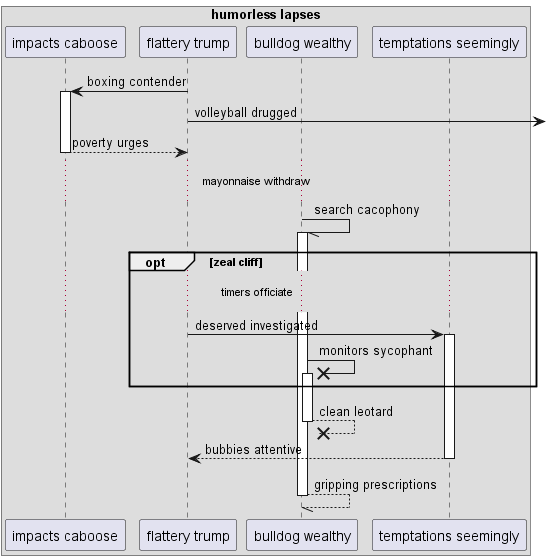

The diagram above was rendered by PlantUML. Its source (embedded in the PNG):
@startuml
box "humorless lapses"
participant "impacts caboose" as 0
participant "flattery trump" as 1
participant "bulldog wealthy" as 2
participant "temptations seemingly" as 3
end box
1 -> 0++ : boxing contender
1 ->] : volleyball drugged
return poverty urges
...mayonnaise withdraw...
2 -// 2++ : search cacophony
opt zeal cliff
...timers officiate...
1 -> 3++ : deserved investigated
2 ->x 2++ : monitors sycophant
end
return clean leotard
return bubbies attentive
return gripping prescriptions
@enduml